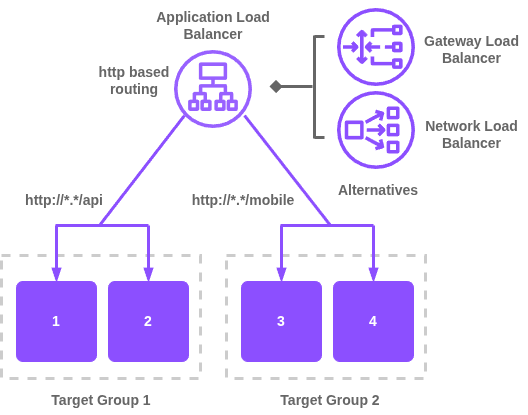

The diagram above was exported from draw.io. Its source (the exported page's mxGraphModel, read from the mxfile embedded in the PNG):
<mxGraphModel dx="1094" dy="817" grid="1" gridSize="10" guides="1" tooltips="1" connect="1" arrows="1" fold="1" page="1" pageScale="1" pageWidth="850" pageHeight="1100" math="0" shadow="0">
  <root>
    <mxCell id="0" />
    <mxCell id="1" parent="0" />
    <mxCell id="BNUhTx8aj1VLGbnSTdLk-20" parent="1" style="rounded=0;whiteSpace=wrap;html=1;fillColor=none;dashed=1;strokeWidth=3;strokeColor=#CCCCCC;" value="" vertex="1">
      <mxGeometry height="123" width="199" x="108" y="290" as="geometry" />
    </mxCell>
    <mxCell id="BNUhTx8aj1VLGbnSTdLk-1" parent="1" style="sketch=0;outlineConnect=0;fontColor=#232F3E;gradientColor=none;fillColor=#8C4FFF;strokeColor=none;dashed=0;verticalLabelPosition=bottom;verticalAlign=top;align=center;html=1;fontSize=12;fontStyle=0;aspect=fixed;pointerEvents=1;shape=mxgraph.aws4.application_load_balancer;opacity=90;" value="" vertex="1">
      <mxGeometry height="78" width="78" x="281" y="85" as="geometry" />
    </mxCell>
    <mxCell id="BNUhTx8aj1VLGbnSTdLk-2" parent="1" style="whiteSpace=wrap;html=1;aspect=fixed;fillColor=#8C4FFF;strokeColor=#8C4FFF;rounded=1;arcSize=8;" value="&lt;b&gt;&lt;font style=&quot;font-size: 14px; color: rgb(255, 255, 255);&quot;&gt;1&lt;/font&gt;&lt;/b&gt;" vertex="1">
      <mxGeometry height="80" width="80" x="123" y="316" as="geometry" />
    </mxCell>
    <mxCell id="BNUhTx8aj1VLGbnSTdLk-7" edge="1" parent="1" style="endArrow=blockThin;html=1;rounded=0;entryX=0.5;entryY=0;entryDx=0;entryDy=0;strokeWidth=3;endFill=1;strokeColor=#8C4FFF;" target="BNUhTx8aj1VLGbnSTdLk-2" value="">
      <mxGeometry height="50" relative="1" width="50" as="geometry">
        <mxPoint x="163" y="260" as="sourcePoint" />
        <mxPoint x="152" y="228" as="targetPoint" />
      </mxGeometry>
    </mxCell>
    <mxCell id="BNUhTx8aj1VLGbnSTdLk-12" edge="1" parent="1" style="endArrow=none;html=1;rounded=0;strokeWidth=3;strokeColor=#8C4FFF;" value="">
      <mxGeometry height="50" relative="1" width="50" as="geometry">
        <mxPoint x="162" y="260" as="sourcePoint" />
        <mxPoint x="255" y="260" as="targetPoint" />
      </mxGeometry>
    </mxCell>
    <mxCell id="BNUhTx8aj1VLGbnSTdLk-14" edge="1" parent="1" style="endArrow=none;html=1;rounded=0;strokeWidth=3;strokeColor=#8C4FFF;" value="">
      <mxGeometry height="50" relative="1" width="50" as="geometry">
        <mxPoint x="206" y="260" as="sourcePoint" />
        <mxPoint x="291" y="150" as="targetPoint" />
      </mxGeometry>
    </mxCell>
    <mxCell id="JVLjCYxLKaopzcFgm_kU-1" parent="1" style="whiteSpace=wrap;html=1;aspect=fixed;fillColor=#8C4FFF;strokeColor=#8C4FFF;rounded=1;arcSize=8;" value="&lt;font style=&quot;font-size: 14px;&quot;&gt;&lt;b style=&quot;color: rgb(255, 255, 255);&quot;&gt;2&lt;/b&gt;&lt;/font&gt;" vertex="1">
      <mxGeometry height="80" width="80" x="215" y="316" as="geometry" />
    </mxCell>
    <mxCell id="JVLjCYxLKaopzcFgm_kU-2" edge="1" parent="1" style="endArrow=blockThin;html=1;rounded=0;entryX=0.5;entryY=0;entryDx=0;entryDy=0;strokeWidth=3;endFill=1;strokeColor=#8C4FFF;" target="JVLjCYxLKaopzcFgm_kU-1" value="">
      <mxGeometry height="50" relative="1" width="50" as="geometry">
        <mxPoint x="255" y="260" as="sourcePoint" />
        <mxPoint x="244" y="228" as="targetPoint" />
      </mxGeometry>
    </mxCell>
    <mxCell id="JVLjCYxLKaopzcFgm_kU-3" parent="1" style="rounded=0;whiteSpace=wrap;html=1;fillColor=none;dashed=1;strokeWidth=3;strokeColor=#CCCCCC;" value="" vertex="1">
      <mxGeometry height="123" width="199" x="333" y="290" as="geometry" />
    </mxCell>
    <mxCell id="JVLjCYxLKaopzcFgm_kU-4" parent="1" style="whiteSpace=wrap;html=1;aspect=fixed;fillColor=#8C4FFF;strokeColor=#8C4FFF;rounded=1;arcSize=8;" value="&lt;span style=&quot;color: rgb(255, 255, 255);&quot;&gt;&lt;font style=&quot;font-size: 14px;&quot;&gt;&lt;b&gt;3&lt;/b&gt;&lt;/font&gt;&lt;/span&gt;" vertex="1">
      <mxGeometry height="80" width="80" x="348" y="316" as="geometry" />
    </mxCell>
    <mxCell id="JVLjCYxLKaopzcFgm_kU-5" edge="1" parent="1" style="endArrow=blockThin;html=1;rounded=0;entryX=0.5;entryY=0;entryDx=0;entryDy=0;strokeWidth=3;endFill=1;strokeColor=#8C4FFF;" target="JVLjCYxLKaopzcFgm_kU-4" value="">
      <mxGeometry height="50" relative="1" width="50" as="geometry">
        <mxPoint x="388" y="260" as="sourcePoint" />
        <mxPoint x="377" y="228" as="targetPoint" />
      </mxGeometry>
    </mxCell>
    <mxCell id="JVLjCYxLKaopzcFgm_kU-6" edge="1" parent="1" style="endArrow=none;html=1;rounded=0;strokeWidth=3;strokeColor=#8C4FFF;" value="">
      <mxGeometry height="50" relative="1" width="50" as="geometry">
        <mxPoint x="387" y="260" as="sourcePoint" />
        <mxPoint x="480" y="260" as="targetPoint" />
      </mxGeometry>
    </mxCell>
    <mxCell id="JVLjCYxLKaopzcFgm_kU-7" parent="1" style="whiteSpace=wrap;html=1;aspect=fixed;fillColor=#8C4FFF;strokeColor=#8C4FFF;rounded=1;arcSize=8;" value="&lt;font style=&quot;font-size: 14px;&quot;&gt;&lt;b style=&quot;color: rgb(255, 255, 255);&quot;&gt;4&lt;/b&gt;&lt;/font&gt;" vertex="1">
      <mxGeometry height="80" width="80" x="440" y="316" as="geometry" />
    </mxCell>
    <mxCell id="JVLjCYxLKaopzcFgm_kU-8" edge="1" parent="1" style="endArrow=blockThin;html=1;rounded=0;entryX=0.5;entryY=0;entryDx=0;entryDy=0;strokeWidth=3;endFill=1;strokeColor=#8C4FFF;" target="JVLjCYxLKaopzcFgm_kU-7" value="">
      <mxGeometry height="50" relative="1" width="50" as="geometry">
        <mxPoint x="480" y="260" as="sourcePoint" />
        <mxPoint x="469" y="228" as="targetPoint" />
      </mxGeometry>
    </mxCell>
    <mxCell id="JVLjCYxLKaopzcFgm_kU-9" edge="1" parent="1" style="endArrow=none;html=1;rounded=0;strokeWidth=3;strokeColor=#8C4FFF;" value="">
      <mxGeometry height="50" relative="1" width="50" as="geometry">
        <mxPoint x="437" y="260" as="sourcePoint" />
        <mxPoint x="351" y="150" as="targetPoint" />
      </mxGeometry>
    </mxCell>
    <mxCell id="JVLjCYxLKaopzcFgm_kU-10" parent="1" style="text;html=1;whiteSpace=wrap;strokeColor=none;fillColor=none;align=center;verticalAlign=middle;rounded=0;fontSize=14;fontStyle=1;fontColor=#666666;" value="Application Load Balancer" vertex="1">
      <mxGeometry height="50" width="133.5" x="253.25" y="35" as="geometry" />
    </mxCell>
    <mxCell id="JVLjCYxLKaopzcFgm_kU-11" parent="1" style="text;html=1;whiteSpace=wrap;strokeColor=none;fillColor=none;align=center;verticalAlign=middle;rounded=0;fontSize=14;fontStyle=1;fontColor=#666666;" value="Target Group 1" vertex="1">
      <mxGeometry height="30" width="133.5" x="140.75" y="420" as="geometry" />
    </mxCell>
    <mxCell id="JVLjCYxLKaopzcFgm_kU-12" parent="1" style="text;html=1;whiteSpace=wrap;strokeColor=none;fillColor=none;align=center;verticalAlign=middle;rounded=0;fontSize=14;fontStyle=1;fontColor=#666666;" value="Target Group 2" vertex="1">
      <mxGeometry height="30" width="133.5" x="369.75" y="420" as="geometry" />
    </mxCell>
    <mxCell id="JVLjCYxLKaopzcFgm_kU-13" parent="1" style="sketch=0;outlineConnect=0;fontColor=#232F3E;gradientColor=none;fillColor=#8C4FFF;strokeColor=none;dashed=0;verticalLabelPosition=bottom;verticalAlign=top;align=center;html=1;fontSize=12;fontStyle=0;aspect=fixed;pointerEvents=1;shape=mxgraph.aws4.gateway_load_balancer;" value="" vertex="1">
      <mxGeometry height="78" width="78" x="444" y="43" as="geometry" />
    </mxCell>
    <mxCell id="JVLjCYxLKaopzcFgm_kU-14" parent="1" style="sketch=0;outlineConnect=0;fontColor=#232F3E;gradientColor=none;fillColor=#8C4FFF;strokeColor=none;dashed=0;verticalLabelPosition=bottom;verticalAlign=top;align=center;html=1;fontSize=12;fontStyle=0;aspect=fixed;pointerEvents=1;shape=mxgraph.aws4.network_load_balancer;" value="" vertex="1">
      <mxGeometry height="78" width="78" x="444" y="126" as="geometry" />
    </mxCell>
    <mxCell id="JVLjCYxLKaopzcFgm_kU-15" edge="1" parent="1" style="endArrow=none;html=1;rounded=0;strokeWidth=3;strokeColor=#666666;" value="">
      <mxGeometry height="50" relative="1" width="50" as="geometry">
        <mxPoint x="421" y="173" as="sourcePoint" />
        <mxPoint x="421" y="70" as="targetPoint" />
      </mxGeometry>
    </mxCell>
    <mxCell id="JVLjCYxLKaopzcFgm_kU-18" edge="1" parent="1" style="endArrow=none;html=1;rounded=0;startArrow=diamond;startFill=1;strokeWidth=3;strokeColor=#666666;" value="">
      <mxGeometry height="50" relative="1" width="50" as="geometry">
        <mxPoint x="376" y="121" as="sourcePoint" />
        <mxPoint x="419" y="121" as="targetPoint" />
      </mxGeometry>
    </mxCell>
    <mxCell id="JVLjCYxLKaopzcFgm_kU-20" edge="1" parent="1" style="endArrow=none;html=1;rounded=0;strokeWidth=3;strokeColor=#666666;" value="">
      <mxGeometry height="50" relative="1" width="50" as="geometry">
        <mxPoint x="421" y="71" as="sourcePoint" />
        <mxPoint x="431" y="71" as="targetPoint" />
      </mxGeometry>
    </mxCell>
    <mxCell id="JVLjCYxLKaopzcFgm_kU-22" edge="1" parent="1" style="endArrow=none;html=1;rounded=0;strokeWidth=3;strokeColor=#666666;" value="">
      <mxGeometry height="50" relative="1" width="50" as="geometry">
        <mxPoint x="421" y="172" as="sourcePoint" />
        <mxPoint x="431" y="172" as="targetPoint" />
      </mxGeometry>
    </mxCell>
    <mxCell id="JVLjCYxLKaopzcFgm_kU-24" parent="1" style="text;html=1;whiteSpace=wrap;strokeColor=none;fillColor=none;align=center;verticalAlign=middle;rounded=0;strokeWidth=3;fontSize=14;fontStyle=1;fontColor=#666666;" value="Gateway Load Balancer" vertex="1">
      <mxGeometry height="30" width="111" x="523" y="69" as="geometry" />
    </mxCell>
    <mxCell id="JVLjCYxLKaopzcFgm_kU-25" parent="1" style="text;html=1;whiteSpace=wrap;strokeColor=none;fillColor=none;align=center;verticalAlign=middle;rounded=0;strokeWidth=3;fontSize=14;fontStyle=1;fontColor=#666666;" value="Network Load Balancer" vertex="1">
      <mxGeometry height="30" width="111" x="523" y="154" as="geometry" />
    </mxCell>
    <mxCell id="JVLjCYxLKaopzcFgm_kU-26" parent="1" style="text;html=1;whiteSpace=wrap;strokeColor=none;fillColor=none;align=center;verticalAlign=middle;rounded=0;fontSize=14;fontStyle=1;fontColor=#666666;" value="Alternatives" vertex="1">
      <mxGeometry height="30" width="60" x="455" y="210" as="geometry" />
    </mxCell>
    <mxCell id="XH3L5l0_gJL9efiwJPpp-1" parent="1" style="text;html=1;whiteSpace=wrap;strokeColor=none;fillColor=none;align=center;verticalAlign=middle;rounded=0;" value="&lt;font style=&quot;font-size: 14px;&quot;&gt;&lt;b style=&quot;color: rgb(102, 102, 102);&quot;&gt;http://*.*/api&lt;/b&gt;&lt;/font&gt;" vertex="1">
      <mxGeometry height="30" width="60" x="140.75" y="220" as="geometry" />
    </mxCell>
    <mxCell id="XH3L5l0_gJL9efiwJPpp-2" parent="1" style="text;html=1;whiteSpace=wrap;strokeColor=none;fillColor=none;align=center;verticalAlign=middle;rounded=0;" value="&lt;font style=&quot;font-size: 14px;&quot;&gt;&lt;b style=&quot;color: rgb(102, 102, 102);&quot;&gt;http://*.*/mobile&lt;/b&gt;&lt;/font&gt;" vertex="1">
      <mxGeometry height="30" width="60" x="320" y="220" as="geometry" />
    </mxCell>
    <mxCell id="XH3L5l0_gJL9efiwJPpp-3" parent="1" style="text;html=1;whiteSpace=wrap;strokeColor=none;fillColor=none;align=center;verticalAlign=middle;rounded=0;strokeWidth=7;fontSize=14;fontStyle=1;fontColor=#666666;" value="http based routing" vertex="1">
      <mxGeometry height="50" width="80" x="201" y="90" as="geometry" />
    </mxCell>
  </root>
</mxGraphModel>